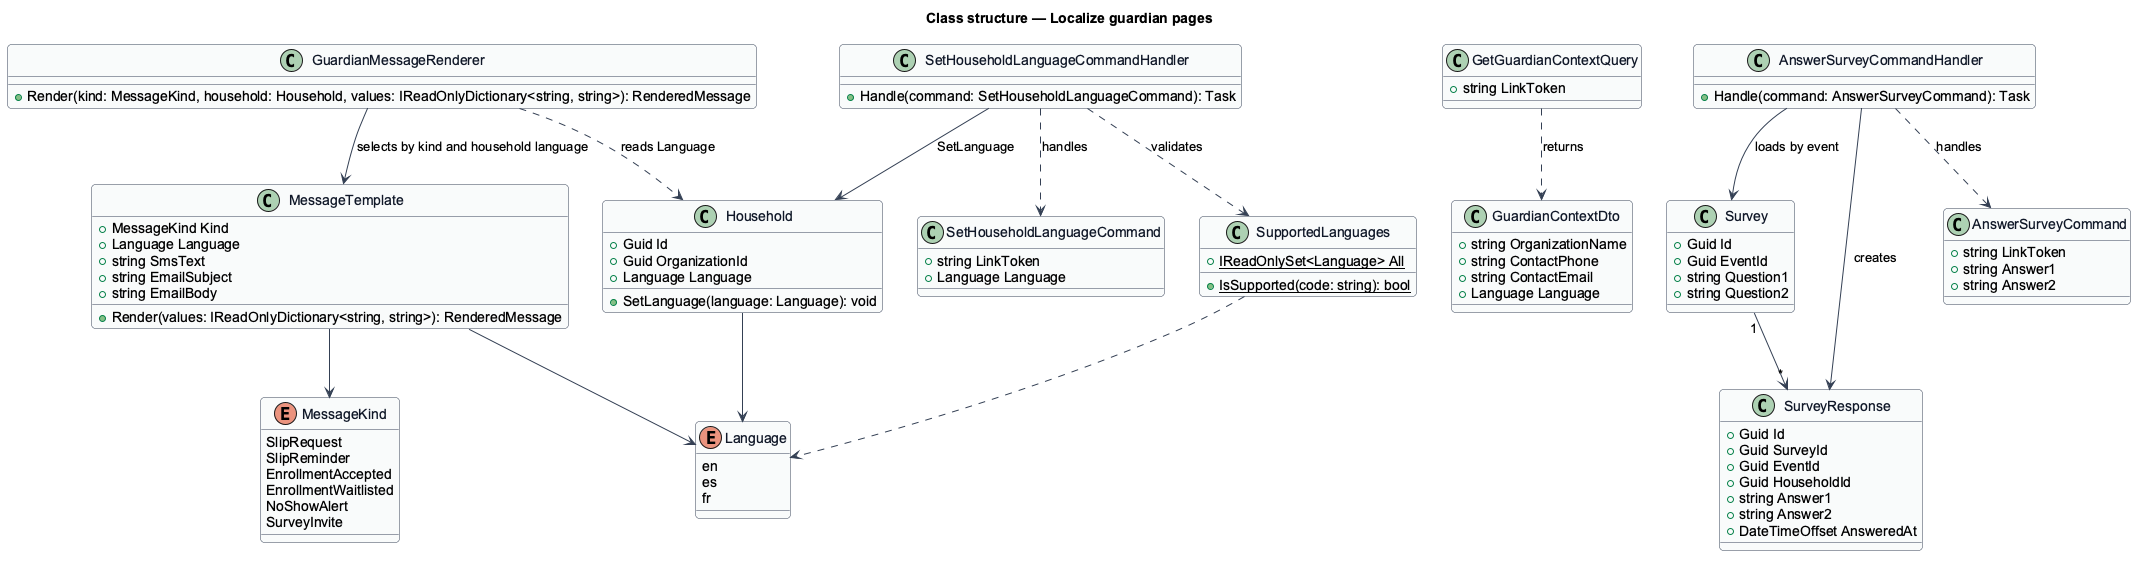

The diagram above was rendered by PlantUML. Its source (embedded in the PNG):
@startuml
' --- shared skin header ---
skinparam backgroundColor #FFFFFF
skinparam shadowing false
skinparam roundcorner 8
skinparam defaultFontName Arial
skinparam ArrowColor #344054
skinparam class {
  BorderColor #344054
  FontColor #101828
  BackgroundColor #F9FAFB
}
' --------------------------
title Class structure — Localize guardian pages

enum Language {
  en
  es
  fr
}

enum MessageKind {
  SlipRequest
  SlipReminder
  EnrollmentAccepted
  EnrollmentWaitlisted
  NoShowAlert
  SurveyInvite
}

class Household {
  +Guid Id
  +Guid OrganizationId
  +Language Language
  +SetLanguage(language: Language): void
}

class SupportedLanguages {
  +{static} IReadOnlySet<Language> All
  +{static} IsSupported(code: string): bool
}

class GuardianContextDto {
  +string OrganizationName
  +string ContactPhone
  +string ContactEmail
  +Language Language
}

class MessageTemplate {
  +MessageKind Kind
  +Language Language
  +string SmsText
  +string EmailSubject
  +string EmailBody
  +Render(values: IReadOnlyDictionary<string, string>): RenderedMessage
}

class GuardianMessageRenderer {
  +Render(kind: MessageKind, household: Household, values: IReadOnlyDictionary<string, string>): RenderedMessage
}

class Survey {
  +Guid Id
  +Guid EventId
  +string Question1
  +string Question2
}

class SurveyResponse {
  +Guid Id
  +Guid SurveyId
  +Guid EventId
  +Guid HouseholdId
  +string Answer1
  +string Answer2
  +DateTimeOffset AnsweredAt
}

class SetHouseholdLanguageCommand {
  +string LinkToken
  +Language Language
}

class SetHouseholdLanguageCommandHandler {
  +Handle(command: SetHouseholdLanguageCommand): Task
}

class GetGuardianContextQuery {
  +string LinkToken
}

class AnswerSurveyCommand {
  +string LinkToken
  +string Answer1
  +string Answer2
}

class AnswerSurveyCommandHandler {
  +Handle(command: AnswerSurveyCommand): Task
}

Household --> Language
SupportedLanguages ..> Language
MessageTemplate --> MessageKind
MessageTemplate --> Language
GuardianMessageRenderer --> MessageTemplate : selects by kind and household language
GuardianMessageRenderer ..> Household : reads Language
SetHouseholdLanguageCommandHandler ..> SetHouseholdLanguageCommand : handles
SetHouseholdLanguageCommandHandler --> Household : SetLanguage
SetHouseholdLanguageCommandHandler ..> SupportedLanguages : validates
GetGuardianContextQuery ..> GuardianContextDto : returns
Survey "1" --> "*" SurveyResponse
AnswerSurveyCommandHandler ..> AnswerSurveyCommand : handles
AnswerSurveyCommandHandler --> SurveyResponse : creates
AnswerSurveyCommandHandler --> Survey : loads by event
@enduml